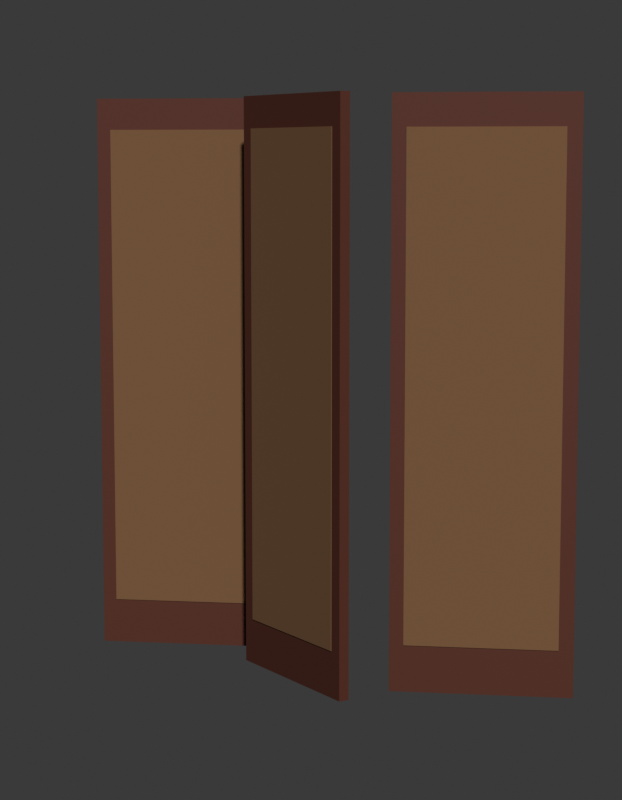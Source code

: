 # Source: SM_PRP_Biombo_Blockout.blend  (saved by Blender 5.2.45; exported with 4.5.12 LTS)
import bpy
from mathutils import Matrix  # noqa: F401  (used for matrix-valued properties, if any)

bpy.ops.wm.read_factory_settings(use_empty=True)
scene = bpy.context.scene
scene.name = 'Scene'

# ---- collections
col_prp_biombo = bpy.data.collections.new('PRP_Biombo'); scene.collection.children.link(col_prp_biombo)
col_rig = bpy.data.collections.new('Rig'); col_prp_biombo.children.link(col_rig)
col_geo = bpy.data.collections.new('Geo'); col_prp_biombo.children.link(col_geo)
col_sockets = bpy.data.collections.new('Sockets'); col_prp_biombo.children.link(col_sockets)
col_props = bpy.data.collections.new('Props'); col_prp_biombo.children.link(col_props)
col_preview = bpy.data.collections.new('_Preview'); scene.collection.children.link(col_preview)

# ---- materials (node trees are filled in below, after node groups)
mat_mat_prp_mogno = bpy.data.materials.new('MAT_PRP_Mogno')
mat_mat_prp_mogno.diffuse_color = (0.1022, 0.02732, 0.016, 1.0)
mat_mat_prp_mogno.roughness = 0.7
mat_mat_prp_tecidobiombo = bpy.data.materials.new('MAT_PRP_TecidoBiombo')
mat_mat_prp_tecidobiombo.diffuse_color = (0.1946, 0.1022, 0.04817, 1.0)
mat_mat_prp_tecidobiombo.roughness = 0.95

# ---- material node trees
mat_mat_prp_mogno.use_nodes = True; mat_mat_prp_mogno.node_tree.nodes.clear()
_N = mat_mat_prp_mogno.node_tree.nodes; _L = mat_mat_prp_mogno.node_tree.links
n0 = _N.new('ShaderNodeBsdfPrincipled'); n0.name = 'Principled BSDF'; n0.location = (-200, 100)
n0.inputs[0].default_value = (0.1022, 0.02732, 0.016, 1.0)
n0.inputs[2].default_value = 0.7
n0.inputs[10].default_value = 0.005
n1 = _N.new('ShaderNodeOutputMaterial'); n1.name = 'Material Output'; n1.location = (200, 100)
_L.new(n0.outputs[0], n1.inputs[0])
n1.is_active_output = True
mat_mat_prp_tecidobiombo.use_nodes = True; mat_mat_prp_tecidobiombo.node_tree.nodes.clear()
_N = mat_mat_prp_tecidobiombo.node_tree.nodes; _L = mat_mat_prp_tecidobiombo.node_tree.links
n0 = _N.new('ShaderNodeBsdfPrincipled'); n0.name = 'Principled BSDF'; n0.location = (-200, 100)
n0.inputs[0].default_value = (0.1946, 0.1022, 0.04817, 1.0)
n0.inputs[2].default_value = 0.95
n0.inputs[10].default_value = 0.005
n1 = _N.new('ShaderNodeOutputMaterial'); n1.name = 'Material Output'; n1.location = (200, 100)
_L.new(n0.outputs[0], n1.inputs[0])
n1.is_active_output = True

# ---- world
world_world = bpy.data.worlds.new('World'); scene.world = world_world
world_world.use_nodes = True; world_world.node_tree.nodes.clear()
_N = world_world.node_tree.nodes; _L = world_world.node_tree.links
n0 = _N.new('ShaderNodeBackground'); n0.name = 'Background'; n0.location = (-200, 100)
n0.inputs[0].default_value = (0.05, 0.05, 0.05, 1.0)
n1 = _N.new('ShaderNodeOutputWorld'); n1.name = 'World Output'; n1.location = (200, 100)
_L.new(n0.outputs[0], n1.inputs[0])
n1.is_active_output = True
world_world.color = (0.006512, 0.005605, 0.009134)

# ---- cameras
cam_cam_frente = bpy.data.cameras.new('CAM_frente')
cam_cam_frente.type = 'ORTHO'
cam_cam_frente.ortho_scale = 2.185
cam_cam_perfil = bpy.data.cameras.new('CAM_perfil')
cam_cam_perfil.type = 'ORTHO'
cam_cam_perfil.ortho_scale = 2.185
cam_cam_costas = bpy.data.cameras.new('CAM_costas')
cam_cam_costas.type = 'ORTHO'
cam_cam_costas.ortho_scale = 2.185
cam_cam_tres_quartos = bpy.data.cameras.new('CAM_tres_quartos')
cam_cam_tres_quartos.lens = 85.0

# ---- meshes
me_sm_prp_biombo = bpy.data.meshes.new('SM_PRP_Biombo')
me_sm_prp_biombo.from_pydata([(-0.7202, -0.03925, 0.07), (-0.7202, -0.03925, 1.69), (-0.7329, -0.01206, 0.07), (-0.7329, -0.01206, 1.69), (-0.2671, 0.1721, 0.07), (-0.2671, 0.1721, 1.69), (-0.2798, 0.1992, 0.07), (-0.2798, 0.1992, 1.69), (-0.684, -0.02434, 0.2), (-0.684, -0.02434, 1.6), (-0.6967, 0.002845, 0.2), (-0.6967, 0.002845, 1.6), (-0.3033, 0.1532, 0.2), (-0.3033, 0.1532, 1.6), (-0.316, 0.1803, 0.2), (-0.316, 0.1803, 1.6), (-0.2329, 0.01206, 0.07), (-0.2329, 0.01206, 1.69), (-0.2202, 0.03925, 0.07), (-0.2202, 0.03925, 1.69), (0.2202, -0.1992, 0.07), (0.2202, -0.1992, 1.69), (0.2329, -0.1721, 0.07), (0.2329, -0.1721, 1.69), (-0.1967, -0.006845, 0.2), (-0.1967, -0.006845, 1.6), (-0.184, 0.02034, 0.2), (-0.184, 0.02034, 1.6), (0.184, -0.1843, 0.2), (0.184, -0.1843, 1.6), (0.1967, -0.1572, 0.2), (0.1967, -0.1572, 1.6), (0.2798, -0.03925, 0.07), (0.2798, -0.03925, 1.69), (0.2671, -0.01206, 0.07), (0.2671, -0.01206, 1.69), (0.7329, 0.1721, 0.07), (0.7329, 0.1721, 1.69), (0.7202, 0.1992, 0.07), (0.7202, 0.1992, 1.69), (0.316, -0.02434, 0.2), (0.316, -0.02434, 1.6), (0.3033, 0.002845, 0.2), (0.3033, 0.002845, 1.6), (0.6967, 0.1532, 0.2), (0.6967, 0.1532, 1.6), (0.684, 0.1803, 0.2), (0.684, 0.1803, 1.6)], [], [(0, 1, 3, 2), (2, 3, 7, 6), (6, 7, 5, 4), (4, 5, 1, 0), (2, 6, 4, 0), (7, 3, 1, 5), (8, 9, 11, 10), (10, 11, 15, 14), (14, 15, 13, 12), (12, 13, 9, 8), (10, 14, 12, 8), (15, 11, 9, 13), (16, 17, 19, 18), (18, 19, 23, 22), (22, 23, 21, 20), (20, 21, 17, 16), (18, 22, 20, 16), (23, 19, 17, 21), (24, 25, 27, 26), (26, 27, 31, 30), (30, 31, 29, 28), (28, 29, 25, 24), (26, 30, 28, 24), (31, 27, 25, 29), (32, 33, 35, 34), (34, 35, 39, 38), (38, 39, 37, 36), (36, 37, 33, 32), (34, 38, 36, 32), (39, 35, 33, 37), (40, 41, 43, 42), (42, 43, 47, 46), (46, 47, 45, 44), (44, 45, 41, 40), (42, 46, 44, 40), (47, 43, 41, 45)])
me_sm_prp_biombo.polygons.foreach_set('material_index', [0, 0, 0, 0, 0, 0, 1, 1, 1, 1, 1, 1, 0, 0, 0, 0, 0, 0, 1, 1, 1, 1, 1, 1, 0, 0, 0, 0, 0, 0, 1, 1, 1, 1, 1, 1])
me_sm_prp_biombo.materials.append(mat_mat_prp_mogno)
me_sm_prp_biombo.materials.append(mat_mat_prp_tecidobiombo)
me_sm_prp_biombo.update()

# ---- objects
ob_sm_prp_biombo = bpy.data.objects.new('SM_PRP_Biombo', me_sm_prp_biombo)
ob_cam_frente = bpy.data.objects.new('CAM_frente', cam_cam_frente)
ob_cam_perfil = bpy.data.objects.new('CAM_perfil', cam_cam_perfil)
ob_cam_costas = bpy.data.objects.new('CAM_costas', cam_cam_costas)
ob_cam_tres_quartos = bpy.data.objects.new('CAM_tres_quartos', cam_cam_tres_quartos)

# ---- transforms, parenting, visibility, modifiers, constraints
ob_sm_prp_biombo.location = (0.0, 0.0, 0.0)
ob_cam_frente.location = (0.0, -6.0, 0.85)
ob_cam_frente.rotation_euler = (1.571, -0.0, 0.0)
ob_cam_perfil.location = (-6.0, 0.0, 0.85)
ob_cam_perfil.rotation_euler = (1.571, -0.0, -1.571)
ob_cam_costas.location = (0.0, 6.0, 0.85)
ob_cam_costas.rotation_euler = (-1.571, 3.142, -0.0)
ob_cam_tres_quartos.location = (2.85, -4.37, 1.515)
ob_cam_tres_quartos.rotation_euler = (1.444, -4.674e-08, 0.5779)

# ---- collection membership
col_geo.objects.link(ob_sm_prp_biombo)
col_preview.objects.link(ob_cam_frente)
col_preview.objects.link(ob_cam_perfil)
col_preview.objects.link(ob_cam_costas)
col_preview.objects.link(ob_cam_tres_quartos)

# ---- scene / render settings (as saved in the file)
scene.camera = ob_cam_tres_quartos
scene.frame_start = 1; scene.frame_end = 250; scene.frame_set(1)
scene.render.engine = 'BLENDER_WORKBENCH'
scene.render.resolution_x = 700
scene.render.resolution_y = 900
scene.render.bake_bias = 0.0
scene.render.bake_samples = 0
scene.render.compositor_device = 'GPU'
scene.eevee.use_volume_custom_range = False
scene.eevee.fast_gi_thickness_near = 0.1
scene.eevee.fast_gi_thickness_far = 0.0
scene.eevee.ray_tracing_options.screen_trace_thickness = 0.1
bpy.context.view_layer.update()

# ---- added for rendering (the .blend has no usable light): sun
light_auto_sun = bpy.data.lights.new('AutoSun', 'SUN')
light_auto_sun.energy = 3.0
light_auto_sun.angle = 0.0523599
ob_auto_sun = bpy.data.objects.new('AutoSun', light_auto_sun)
scene.collection.objects.link(ob_auto_sun)
ob_auto_sun.rotation_euler = (0.872665, 0.174533, 0.523599)
bpy.context.view_layer.update()
